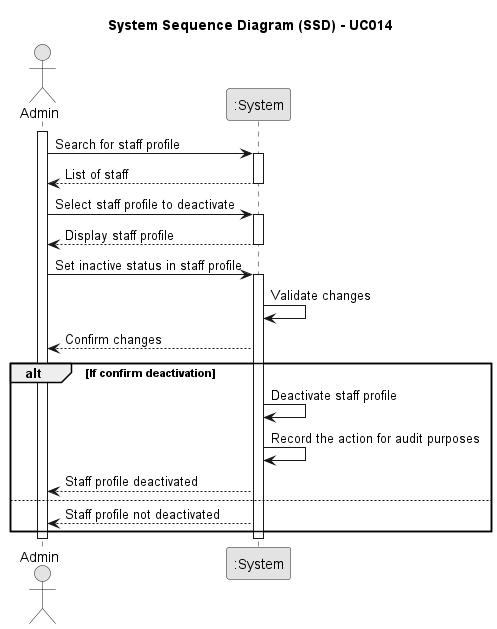

The diagram above was rendered by PlantUML. Its source (embedded in the PNG):
@startuml
skinparam monochrome true
skinparam packageStyle rectangle
skinparam shadowing false

title System Sequence Diagram (SSD) - UC014
actor Admin as Admin
participant ":System" as System

activate Admin

    Admin -> System: Search for staff profile

    activate System
        System --> Admin: List of staff
    deactivate System

    Admin -> System: Select staff profile to deactivate

    activate System
        System --> Admin: Display staff profile
    deactivate System

    Admin -> System: Set inactive status in staff profile

    activate System
        System -> System: Validate changes
        
        System --> Admin: Confirm changes

        alt If confirm deactivation
            System -> System: Deactivate staff profile
            System -> System: Record the action for audit purposes
            System --> Admin: Staff profile deactivated
        else
            System --> Admin: Staff profile not deactivated
        end

    deactivate System

deactivate Admin

@enduml